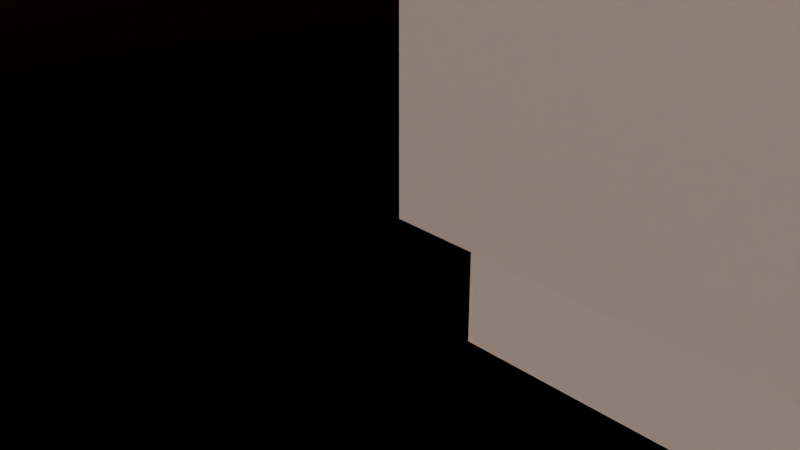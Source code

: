 # Source: floorplan.blend  (saved by Blender 3.1.7; exported with 4.5.12 LTS)
import bpy
from mathutils import Matrix  # noqa: F401  (used for matrix-valued properties, if any)

bpy.ops.wm.read_factory_settings(use_empty=True)
scene = bpy.context.scene
scene.name = 'Scene'

# ---- collections
col_collection = bpy.data.collections.new('Collection'); scene.collection.children.link(col_collection)

# ---- materials (node trees are filled in below, after node groups)
mat_material = bpy.data.materials.new('Material')
mat_material.alpha_threshold = 0.0
mat_material.line_color = (0.0, 0.0, 0.0, 1.0)
mat_glass_test_001 = bpy.data.materials.new('Glass_TEST_001')

# ---- material node trees
mat_material.use_nodes = True; mat_material.node_tree.nodes.clear()
_N = mat_material.node_tree.nodes; _L = mat_material.node_tree.links
n0 = _N.new('ShaderNodeOutputMaterial'); n0.name = 'Material Output'; n0.location = (300, 300)
n1 = _N.new('ShaderNodeBsdfPrincipled'); n1.name = 'Principled BSDF'; n1.location = (10, 300)
n1.distribution = 'GGX'
n1.subsurface_method = 'RANDOM_WALK_SKIN'
n1.inputs[2].default_value = 0.4
n1.inputs[3].default_value = 1.45
n1.inputs[27].default_value = (0.0, 0.0, 0.0, 1.0)
n1.inputs[28].default_value = 1.0
_L.new(n1.outputs[0], n0.inputs[0])
n0.is_active_output = True
mat_glass_test_001.use_nodes = True; mat_glass_test_001.node_tree.nodes.clear()
_N = mat_glass_test_001.node_tree.nodes; _L = mat_glass_test_001.node_tree.links
n0 = _N.new('ShaderNodeOutputMaterial'); n0.name = 'Material Output'; n0.location = (300, 300)
n1 = _N.new('ShaderNodeBsdfPrincipled'); n1.name = 'Principled BSDF'; n1.location = (10, 300)
n1.distribution = 'GGX'
n1.subsurface_method = 'RANDOM_WALK_SKIN'
n1.inputs[1].default_value = 0.2
n1.inputs[2].default_value = 0.0
n1.inputs[3].default_value = 1.45
n1.inputs[4].default_value = 0.5
n1.inputs[13].default_value = 1.0
n1.inputs[14].default_value = (0.9743, 0.9743, 0.9743, 1.0)
n1.inputs[27].default_value = (0.0, 0.0, 0.0, 1.0)
n1.inputs[28].default_value = 1.0
_L.new(n1.outputs[0], n0.inputs[0])
n0.is_active_output = True

# ---- world
world_world = bpy.data.worlds.new('World'); scene.world = world_world
world_world.use_nodes = True; world_world.node_tree.nodes.clear()
_N = world_world.node_tree.nodes; _L = world_world.node_tree.links
n0 = _N.new('ShaderNodeOutputWorld'); n0.name = 'World Output'; n0.location = (300, 300)
n1 = _N.new('ShaderNodeBackground'); n1.name = 'Background'; n1.location = (10, 300)
n2 = _N.new('ShaderNodeTexSky'); n2.name = 'Sky Texture'; n2.location = (-190, 280)
n2.sun_disc = False
n2.sun_elevation = -0.01396
n2.sun_rotation = -2.719
_L.new(n1.outputs[0], n0.inputs[0])
_L.new(n2.outputs[0], n1.inputs[0])
n0.is_active_output = True
world_world.color = (0.05088, 0.05088, 0.05088)
world_world.use_sun_shadow = False
world_world.sun_shadow_jitter_overblur = 0.0

# ---- cameras
cam_camera = bpy.data.cameras.new('Camera')
cam_camera.clip_end = 100.0
cam_camera.ortho_scale = 7.314

# ---- lights
light_sun = bpy.data.lights.new('Sun', 'SUN')
light_sun.color = (1.0, 0.2767, 0.1481)
light_sun.transmission_factor = 0.0
light_sun.energy = 1.0
light_sun.shadow_soft_size = 1.25

# ---- meshes
me_cube = bpy.data.meshes.new('Cube')
me_cube.from_pydata([(1.0, 40.0, 25.0), (1.0, 40.0, 0.0), (1.0, 0.0, 25.0), (1.0, 0.0, 0.0), (0.0, 40.0, 25.0), (0.0, 40.0, 0.0), (0.0, 0.0, 25.0), (0.0, 0.0, 0.0), (0.0, 39.0, 0.0), (0.0, 1.0, 0.0), (1.0, 39.0, 25.0), (1.0, 1.0, 25.0), (0.0, 1.0, 25.0), (0.0, 39.0, 25.0), (1.0, 1.0, 0.0), (1.0, 39.0, 0.0), (39.0, 0.0, 25.0), (39.0, 0.0, 0.0), (39.0, 1.0, 25.0), (39.0, 1.0, 0.0), (40.0, 0.0, 25.0), (40.0, 0.0, 0.0), (40.0, 1.0, 25.0), (40.0, 1.0, 0.0), (39.0, 39.0, 25.0), (39.0, 39.0, 1.812e-06), (40.0, 39.0, 25.0), (40.0, 39.0, 1.812e-06), (39.0, 40.0, 25.0), (39.0, 40.0, 1.907e-06), (40.0, 40.0, 25.0), (40.0, 40.0, 1.907e-06), (1.0, 40.0, 10.0), (0.0, 0.0, 10.0), (1.0, 0.0, 10.0), (0.0, 40.0, 10.0), (1.0, 39.0, 10.0), (1.0, 1.0, 10.0), (0.0, 1.0, 10.0), (0.0, 39.0, 10.0), (39.0, 0.0, 10.0), (39.0, 1.0, 10.0), (40.0, 0.0, 10.0), (40.0, 1.0, 10.0), (39.0, 39.0, 10.0), (40.0, 39.0, 10.0), (39.0, 40.0, 10.0), (40.0, 40.0, 10.0), (0.0, 0.0, 20.0), (1.0, 40.0, 20.0), (1.0, 0.0, 20.0), (0.0, 40.0, 20.0), (1.0, 39.0, 20.0), (1.0, 1.0, 20.0), (0.0, 1.0, 20.0), (0.0, 39.0, 20.0), (39.0, 0.0, 20.0), (39.0, 1.0, 20.0), (40.0, 0.0, 20.0), (40.0, 1.0, 20.0), (39.0, 39.0, 20.0), (40.0, 39.0, 20.0), (39.0, 40.0, 20.0), (40.0, 40.0, 20.0), (30.0, 1.0, 25.0), (30.0, 1.0, 0.0), (30.0, 0.0, 0.0), (30.0, 0.0, 25.0), (30.0, 0.0, 10.0), (30.0, 1.0, 10.0), (30.0, 0.0, 20.0), (30.0, 1.0, 20.0), (10.0, 1.0, 0.0), (10.0, 0.0, 25.0), (10.0, 1.0, 25.0), (10.0, 0.0, 0.0), (10.0, 0.0, 10.0), (10.0, 1.0, 10.0), (10.0, 0.0, 20.0), (10.0, 1.0, 20.0)], [], [(11, 12, 6, 2), (50, 2, 6, 48), (55, 13, 4, 51), (9, 14, 3, 7), (71, 64, 18, 57), (51, 4, 0, 49), (49, 0, 10, 52), (52, 10, 11, 53), (5, 1, 15, 8), (8, 15, 14, 9), (48, 6, 12, 54), (54, 12, 13, 55), (0, 4, 13, 10), (10, 13, 12, 11), (17, 19, 23, 21), (68, 66, 17, 40), (64, 67, 16, 18), (66, 65, 19, 17), (59, 22, 20, 58), (40, 17, 21, 42), (18, 22, 26, 24), (18, 16, 20, 22), (24, 26, 30, 28), (43, 23, 27, 45), (57, 18, 24, 60), (23, 19, 25, 27), (62, 28, 30, 63), (45, 27, 31, 47), (27, 25, 29, 31), (60, 24, 28, 62), (25, 44, 46, 29), (61, 45, 47, 63), (29, 46, 47, 31), (19, 41, 44, 25), (59, 43, 45, 61), (56, 40, 42, 58), (23, 43, 42, 21), (70, 68, 40, 56), (9, 38, 39, 8), (7, 33, 38, 9), (15, 36, 37, 14), (1, 32, 36, 15), (5, 35, 32, 1), (65, 69, 41, 19), (8, 39, 35, 5), (3, 34, 33, 7), (67, 70, 56, 16), (16, 56, 58, 20), (22, 59, 61, 26), (26, 61, 63, 30), (44, 60, 62, 46), (46, 62, 63, 47), (41, 57, 60, 44), (43, 59, 58, 42), (38, 54, 55, 39), (33, 48, 54, 38), (36, 52, 53, 37), (32, 49, 52, 36), (35, 51, 49, 32), (69, 71, 57, 41), (39, 55, 51, 35), (34, 50, 48, 33), (73, 78, 70, 67), (72, 77, 69, 65), (75, 72, 65, 66), (74, 73, 67, 64), (76, 75, 66, 68), (79, 74, 64, 71), (53, 11, 74, 79), (34, 3, 75, 76), (11, 2, 73, 74), (3, 14, 72, 75), (50, 34, 76, 78), (14, 37, 77, 72), (2, 50, 78, 73), (37, 53, 79, 77), (68, 69, 77, 76), (76, 77, 79, 78), (70, 78, 79, 71), (71, 69, 68, 70)])
_uv = me_cube.uv_layers.new(name='UVMap')
_uv.uv.foreach_set('vector', [0.625, 0.6667, 0.875, 0.6667, 0.875, 0.75, 0.625, 0.75, 0.5625, 0.75, 0.625, 0.75, 0.625, 1.0, 0.5625, 1.0, 0.5625, 0.1667, 0.625, 0.1667, 0.625, 0.25, 0.5625, 0.25, 0.125, 0.6667, 0.375, 0.6667, 0.375, 0.75, 0.125, 0.75, 0.5625, 0.6667, 0.625, 0.6667, 0.625, 0.6667, 0.5625, 0.6667, 0.5625, 0.25, 0.625, 0.25, 0.625, 0.5, 0.5625, 0.5, 0.5625, 0.5, 0.625, 0.5, 0.625, 0.5833, 0.5625, 0.5833, 0.5625, 0.5833, 0.625, 0.5833, 0.625, 0.6667, 0.5625, 0.6667, 0.125, 0.5, 0.375, 0.5, 0.375, 0.5833, 0.125, 0.5833, 0.125, 0.5833, 0.375, 0.5833, 0.375, 0.6667, 0.125, 0.6667, 0.5625, 0.0, 0.625, 0.0, 0.625, 0.08333, 0.5625, 0.08333, 0.5625, 0.08333, 0.625, 0.08333, 0.625, 0.1667, 0.5625, 0.1667, 0.625, 0.5, 0.875, 0.5, 0.875, 0.5833, 0.625, 0.5833, 0.625, 0.5833, 0.875, 0.5833, 0.875, 0.6667, 0.625, 0.6667, 0.375, 0.75, 0.375, 0.6667, 0.375, 0.6667, 0.375, 0.75, 0.5, 0.75, 0.375, 0.75, 0.375, 0.75, 0.5, 0.75, 0.625, 0.6667, 0.625, 0.75, 0.625, 0.75, 0.625, 0.6667, 0.375, 0.75, 0.375, 0.6667, 0.375, 0.6667, 0.375, 0.75, 0.5625, 0.6667, 0.625, 0.6667, 0.625, 0.75, 0.5625, 0.75, 0.5, 0.75, 0.375, 0.75, 0.375, 0.75, 0.5, 0.75, 0.625, 0.6667, 0.625, 0.6667, 0.625, 0.6667, 0.625, 0.6667, 0.625, 0.6667, 0.625, 0.75, 0.625, 0.75, 0.625, 0.6667, 0.625, 0.6667, 0.625, 0.6667, 0.625, 0.6667, 0.625, 0.6667, 0.5, 0.6667, 0.375, 0.6667, 0.375, 0.6667, 0.5, 0.6667, 0.5625, 0.6667, 0.625, 0.6667, 0.625, 0.6667, 0.5625, 0.6667, 0.375, 0.6667, 0.375, 0.6667, 0.375, 0.6667, 0.375, 0.6667, 0.5625, 0.6667, 0.625, 0.6667, 0.625, 0.6667, 0.5625, 0.6667, 0.5, 0.6667, 0.375, 0.6667, 0.375, 0.6667, 0.5, 0.6667, 0.375, 0.6667, 0.375, 0.6667, 0.375, 0.6667, 0.375, 0.6667, 0.5625, 0.6667, 0.625, 0.6667, 0.625, 0.6667, 0.5625, 0.6667, 0.375, 0.6667, 0.5, 0.6667, 0.5, 0.6667, 0.375, 0.6667, 0.5625, 0.6667, 0.5, 0.6667, 0.5, 0.6667, 0.5625, 0.6667, 0.375, 0.6667, 0.5, 0.6667, 0.5, 0.6667, 0.375, 0.6667, 0.375, 0.6667, 0.5, 0.6667, 0.5, 0.6667, 0.375, 0.6667, 0.5625, 0.6667, 0.5, 0.6667, 0.5, 0.6667, 0.5625, 0.6667, 0.5625, 0.75, 0.5, 0.75, 0.5, 0.75, 0.5625, 0.75, 0.375, 0.6667, 0.5, 0.6667, 0.5, 0.75, 0.375, 0.75, 0.5625, 0.75, 0.5, 0.75, 0.5, 0.75, 0.5625, 0.75, 0.375, 0.08333, 0.5, 0.08333, 0.5, 0.1667, 0.375, 0.1667, 0.375, 0.0, 0.5, 0.0, 0.5, 0.08333, 0.375, 0.08333, 0.375, 0.5833, 0.5, 0.5833, 0.5, 0.6667, 0.375, 0.6667, 0.375, 0.5, 0.5, 0.5, 0.5, 0.5833, 0.375, 0.5833, 0.375, 0.25, 0.5, 0.25, 0.5, 0.5, 0.375, 0.5, 0.375, 0.6667, 0.5, 0.6667, 0.5, 0.6667, 0.375, 0.6667, 0.375, 0.1667, 0.5, 0.1667, 0.5, 0.25, 0.375, 0.25, 0.375, 0.75, 0.5, 0.75, 0.5, 1.0, 0.375, 1.0, 0.625, 0.75, 0.5625, 0.75, 0.5625, 0.75, 0.625, 0.75, 0.625, 0.75, 0.5625, 0.75, 0.5625, 0.75, 0.625, 0.75, 0.625, 0.6667, 0.5625, 0.6667, 0.5625, 0.6667, 0.625, 0.6667, 0.625, 0.6667, 0.5625, 0.6667, 0.5625, 0.6667, 0.625, 0.6667, 0.5, 0.6667, 0.5625, 0.6667, 0.5625, 0.6667, 0.5, 0.6667, 0.5, 0.6667, 0.5625, 0.6667, 0.5625, 0.6667, 0.5, 0.6667, 0.5, 0.6667, 0.5625, 0.6667, 0.5625, 0.6667, 0.5, 0.6667, 0.5, 0.6667, 0.5625, 0.6667, 0.5625, 0.75, 0.5, 0.75, 0.5, 0.08333, 0.5625, 0.08333, 0.5625, 0.1667, 0.5, 0.1667, 0.5, 0.0, 0.5625, 0.0, 0.5625, 0.08333, 0.5, 0.08333, 0.5, 0.5833, 0.5625, 0.5833, 0.5625, 0.6667, 0.5, 0.6667, 0.5, 0.5, 0.5625, 0.5, 0.5625, 0.5833, 0.5, 0.5833, 0.5, 0.25, 0.5625, 0.25, 0.5625, 0.5, 0.5, 0.5, 0.5, 0.6667, 0.5625, 0.6667, 0.5625, 0.6667, 0.5, 0.6667, 0.5, 0.1667, 0.5625, 0.1667, 0.5625, 0.25, 0.5, 0.25, 0.5, 0.75, 0.5625, 0.75, 0.5625, 1.0, 0.5, 1.0, 0.625, 0.75, 0.5625, 0.75, 0.5625, 0.75, 0.625, 0.75, 0.375, 0.6667, 0.5, 0.6667, 0.5, 0.6667, 0.375, 0.6667, 0.375, 0.75, 0.375, 0.6667, 0.375, 0.6667, 0.375, 0.75, 0.625, 0.6667, 0.625, 0.75, 0.625, 0.75, 0.625, 0.6667, 0.5, 0.75, 0.375, 0.75, 0.375, 0.75, 0.5, 0.75, 0.5625, 0.6667, 0.625, 0.6667, 0.625, 0.6667, 0.5625, 0.6667, 0.5625, 0.6667, 0.625, 0.6667, 0.625, 0.6667, 0.5625, 0.6667, 0.5, 0.75, 0.375, 0.75, 0.375, 0.75, 0.5, 0.75, 0.625, 0.6667, 0.625, 0.75, 0.625, 0.75, 0.625, 0.6667, 0.375, 0.75, 0.375, 0.6667, 0.375, 0.6667, 0.375, 0.75, 0.5625, 0.75, 0.5, 0.75, 0.5, 0.75, 0.5625, 0.75, 0.375, 0.6667, 0.5, 0.6667, 0.5, 0.6667, 0.375, 0.6667, 0.625, 0.75, 0.5625, 0.75, 0.5625, 0.75, 0.625, 0.75, 0.5, 0.6667, 0.5625, 0.6667, 0.5625, 0.6667, 0.5, 0.6667, 0.5, 0.75, 0.5, 0.6667, 0.5, 0.6667, 0.5, 0.75, 0.5, 0.75, 0.5, 0.6667, 0.5625, 0.6667, 0.5625, 0.75, 0.5625, 0.75, 0.5625, 0.75, 0.5625, 0.6667, 0.5625, 0.6667, 0.5625, 0.6667, 0.5, 0.6667, 0.5, 0.75, 0.5625, 0.75])
me_cube.materials.append(mat_material)
me_cube.use_remesh_preserve_volume = False
me_cube.use_remesh_preserve_attributes = False
me_cube.use_mirror_vertex_groups = False
me_cube.update()
me_cube_001 = bpy.data.meshes.new('Cube.001')
me_cube_001.from_pydata([(0.0, 0.0, -1.0), (0.0, 0.0, 0.0), (0.0, 40.0, -1.0), (0.0, 40.0, 0.0), (40.0, 0.0, -1.0), (40.0, 0.0, 0.0), (40.0, 40.0, -1.0), (40.0, 40.0, 0.0)], [], [(0, 1, 3, 2), (2, 3, 7, 6), (6, 7, 5, 4), (4, 5, 1, 0), (2, 6, 4, 0), (7, 3, 1, 5)])
_uv = me_cube_001.uv_layers.new(name='UVMap')
_uv.uv.foreach_set('vector', [0.375, 0.0, 0.625, 0.0, 0.625, 0.25, 0.375, 0.25, 0.375, 0.25, 0.625, 0.25, 0.625, 0.5, 0.375, 0.5, 0.375, 0.5, 0.625, 0.5, 0.625, 0.75, 0.375, 0.75, 0.375, 0.75, 0.625, 0.75, 0.625, 1.0, 0.375, 1.0, 0.125, 0.5, 0.375, 0.5, 0.375, 0.75, 0.125, 0.75, 0.625, 0.5, 0.875, 0.5, 0.875, 0.75, 0.625, 0.75])
me_cube_001.use_remesh_fix_poles = True
me_cube_001.use_remesh_preserve_attributes = False
me_cube_001.update()
me_cube_002 = bpy.data.meshes.new('Cube.002')
me_cube_002.from_pydata([(0.0, 0.0, -1.0), (0.0, 0.0, 0.0), (0.0, 1.0, -1.0), (0.0, 1.0, 0.0), (1.0, 0.0, -1.0), (1.0, 0.0, 0.0), (1.0, 1.0, -1.0), (1.0, 1.0, 0.0)], [], [(0, 1, 3, 2), (2, 3, 7, 6), (6, 7, 5, 4), (4, 5, 1, 0), (2, 6, 4, 0), (7, 3, 1, 5)])
_uv = me_cube_002.uv_layers.new(name='UVMap')
_uv.uv.foreach_set('vector', [0.375, 0.0, 0.625, 0.0, 0.625, 0.25, 0.375, 0.25, 0.375, 0.25, 0.625, 0.25, 0.625, 0.5, 0.375, 0.5, 0.375, 0.5, 0.625, 0.5, 0.625, 0.75, 0.375, 0.75, 0.375, 0.75, 0.625, 0.75, 0.625, 1.0, 0.375, 1.0, 0.125, 0.5, 0.375, 0.5, 0.375, 0.75, 0.125, 0.75, 0.625, 0.5, 0.875, 0.5, 0.875, 0.75, 0.625, 0.75])
me_cube_002.use_remesh_fix_poles = True
me_cube_002.use_remesh_preserve_attributes = False
me_cube_002.update()
me_cube_003 = bpy.data.meshes.new('Cube.003')
me_cube_003.from_pydata([(1.0, 0.0, 0.0), (1.0, 0.0, 25.0), (0.0, 1.0, 0.0), (0.0, 1.0, 25.0), (39.0, 0.0, 0.0), (39.0, 0.0, 25.0), (40.0, 1.0, 0.0), (40.0, 1.0, 25.0)], [], [(0, 1, 3, 2), (2, 3, 7, 6), (6, 7, 5, 4), (4, 5, 1, 0), (2, 6, 4, 0), (7, 3, 1, 5)])
_uv = me_cube_003.uv_layers.new(name='UVMap')
_uv.uv.foreach_set('vector', [0.375, 0.0, 0.625, 0.0, 0.625, 0.25, 0.375, 0.25, 0.375, 0.25, 0.625, 0.25, 0.625, 0.5, 0.375, 0.5, 0.375, 0.5, 0.625, 0.5, 0.625, 0.75, 0.375, 0.75, 0.375, 0.75, 0.625, 0.75, 0.625, 1.0, 0.375, 1.0, 0.125, 0.5, 0.375, 0.5, 0.375, 0.75, 0.125, 0.75, 0.625, 0.5, 0.875, 0.5, 0.875, 0.75, 0.625, 0.75])
me_cube_003.use_remesh_fix_poles = True
me_cube_003.use_remesh_preserve_attributes = False
me_cube_003.update()
me_cube_004 = bpy.data.meshes.new('Cube.004')
me_cube_004.from_pydata([(30.0, 0.0, 10.0), (30.0, 0.0, 20.0), (10.0, 0.0, 10.0), (10.0, 0.0, 20.0), (10.0, 0.2, 10.0), (30.0, 0.2, 10.0), (10.0, 0.2, 20.0), (30.0, 0.2, 20.0)], [], [(0, 1, 3, 2), (5, 4, 6, 7), (1, 0, 5, 7), (0, 2, 4, 5), (2, 3, 6, 4), (3, 1, 7, 6)])
_uv = me_cube_004.uv_layers.new(name='UVMap')
_uv.uv.foreach_set('vector', [0.5, 0.75, 0.5625, 0.75, 0.5625, 0.75, 0.5, 0.75, 0.5, 0.75, 0.5, 0.75, 0.5625, 0.75, 0.5625, 0.75, 0.5625, 0.75, 0.5, 0.75, 0.5, 0.75, 0.5625, 0.75, 0.5, 0.75, 0.5, 0.75, 0.5, 0.75, 0.5, 0.75, 0.5, 0.75, 0.5625, 0.75, 0.5625, 0.75, 0.5, 0.75, 0.5625, 0.75, 0.5625, 0.75, 0.5625, 0.75, 0.5625, 0.75])
me_cube_004.materials.append(mat_glass_test_001)
me_cube_004.use_remesh_preserve_volume = False
me_cube_004.use_remesh_preserve_attributes = False
me_cube_004.use_mirror_vertex_groups = False
me_cube_004.update()

# ---- objects
ob_wall = bpy.data.objects.new('Wall', me_cube)
ob_camera = bpy.data.objects.new('Camera', cam_camera)
ob_flagstone = bpy.data.objects.new('Flagstone', me_cube_001)
ob_cube_base = bpy.data.objects.new('cube_base', me_cube_002)
ob_cube_base_001 = bpy.data.objects.new('cube_base.001', me_cube_003)
ob_sun = bpy.data.objects.new('Sun', light_sun)
ob_wall_001 = bpy.data.objects.new('Wall.001', me_cube_004)

# ---- transforms, parenting, visibility, modifiers, constraints
ob_wall.location = (0.0, 0.0, 0.0)
ob_wall.lock_rotations_4d = False
ob_wall.empty_display_type = 'ARROWS'
ob_wall.lineart.crease_threshold = 0.0
ob_camera.location = (7.359, -6.926, 4.958)
ob_camera.rotation_euler = (1.109, 0.0, 0.8149)
ob_camera.lock_rotations_4d = False
ob_camera.empty_display_type = 'ARROWS'
ob_camera.color = (0.0, 0.0, 0.0, 0.0)
ob_camera.display_type = 'WIRE'
ob_camera.lineart.crease_threshold = 0.0
ob_flagstone.location = (0.0, 0.0, 0.0)
ob_cube_base.location = (0.0, 0.0, 0.0)
ob_cube_base_001.location = (0.0, 0.0, 30.0)
ob_sun.location = (0.0, 0.0, 0.0)
ob_wall_001.location = (0.0, 0.0, 0.0)
ob_wall_001.lock_rotations_4d = False
ob_wall_001.empty_display_type = 'ARROWS'
ob_wall_001.lineart.crease_threshold = 0.0

# ---- collection membership
col_collection.objects.link(ob_wall)
col_collection.objects.link(ob_camera)
col_collection.objects.link(ob_flagstone)
col_collection.objects.link(ob_cube_base)
col_collection.objects.link(ob_cube_base_001)
col_collection.objects.link(ob_sun)
col_collection.objects.link(ob_wall_001)

# ---- scene / render settings (as saved in the file)
scene.camera = ob_camera
scene.frame_start = 1; scene.frame_end = 250; scene.frame_set(1)
scene.render.engine = 'CYCLES'
scene.cycles.sampling_pattern = 'TABULATED_SOBOL'
scene.cycles.use_light_tree = False
scene.view_settings.look = 'High Contrast'
scene.view_settings.view_transform = 'Filmic'
scene.unit_settings.scale_length = 0.1
bpy.context.view_layer.update()
